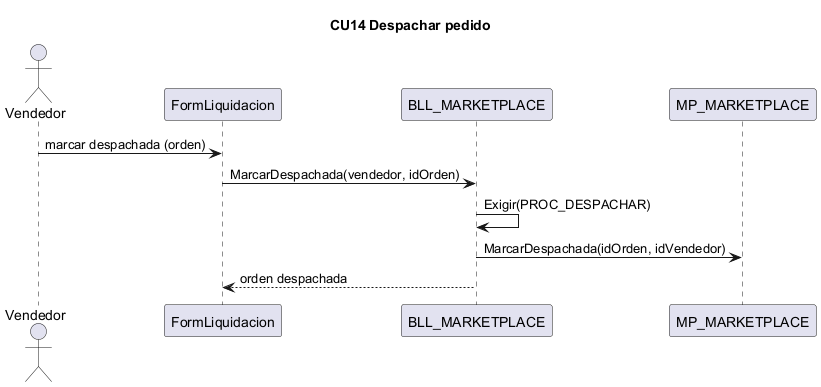

The diagram above was rendered by PlantUML. Its source (embedded in the PNG):
@startuml CU14
title CU14 Despachar pedido
actor Vendedor
participant "FormLiquidacion" as IU
participant "BLL_MARKETPLACE" as BLL
participant "MP_MARKETPLACE" as DAL
Vendedor -> IU : marcar despachada (orden)
IU -> BLL : MarcarDespachada(vendedor, idOrden)
BLL -> BLL : Exigir(PROC_DESPACHAR)
BLL -> DAL : MarcarDespachada(idOrden, idVendedor)
BLL --> IU : orden despachada
@enduml